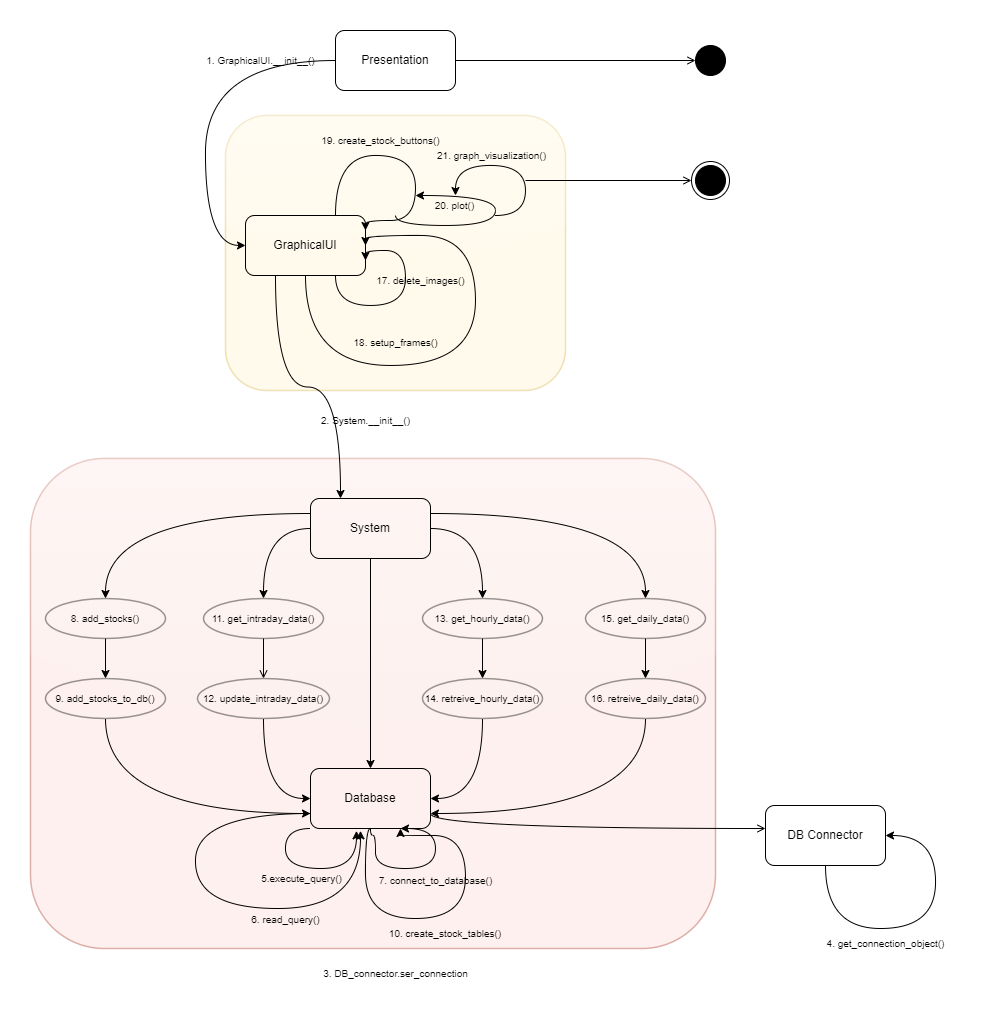

The diagram above was exported from draw.io. Its source (the exported page's mxGraphModel, read from the mxfile embedded in the PNG):
<mxGraphModel dx="903" dy="425" grid="1" gridSize="10" guides="1" tooltips="1" connect="1" arrows="1" fold="1" page="1" pageScale="1" pageWidth="850" pageHeight="1100" math="0" shadow="0">
  <root>
    <mxCell id="0" />
    <mxCell id="1" parent="0" />
    <mxCell id="uRnNnyIJ1v9IDBY8sn0O-82" value="" style="rounded=1;whiteSpace=wrap;html=1;fontSize=10;fillColor=#fad9d5;strokeColor=#ae4132;opacity=40;glass=1;strokeWidth=1.5;" vertex="1" parent="1">
      <mxGeometry x="25" y="533" width="685" height="490" as="geometry" />
    </mxCell>
    <mxCell id="uRnNnyIJ1v9IDBY8sn0O-28" value="" style="rounded=1;whiteSpace=wrap;html=1;fontSize=10;fillColor=#fff2cc;strokeColor=#d6b656;opacity=40;glass=1;strokeWidth=1.5;" vertex="1" parent="1">
      <mxGeometry x="220" y="190" width="340" height="275" as="geometry" />
    </mxCell>
    <mxCell id="uRnNnyIJ1v9IDBY8sn0O-1" value="" style="ellipse;whiteSpace=wrap;html=1;aspect=fixed;fillColor=#000000;" vertex="1" parent="1">
      <mxGeometry x="690" y="120" width="30" height="30" as="geometry" />
    </mxCell>
    <mxCell id="uRnNnyIJ1v9IDBY8sn0O-9" style="edgeStyle=orthogonalEdgeStyle;rounded=0;orthogonalLoop=1;jettySize=auto;html=1;curved=1;" edge="1" parent="1" source="uRnNnyIJ1v9IDBY8sn0O-2" target="uRnNnyIJ1v9IDBY8sn0O-4">
      <mxGeometry relative="1" as="geometry">
        <Array as="points">
          <mxPoint x="200" y="135" />
          <mxPoint x="200" y="320" />
        </Array>
      </mxGeometry>
    </mxCell>
    <mxCell id="uRnNnyIJ1v9IDBY8sn0O-106" style="edgeStyle=orthogonalEdgeStyle;curved=1;rounded=0;orthogonalLoop=1;jettySize=auto;html=1;exitX=1;exitY=0.5;exitDx=0;exitDy=0;entryX=0;entryY=0.5;entryDx=0;entryDy=0;fontSize=10;fontColor=default;endArrow=open;endFill=0;" edge="1" parent="1" source="uRnNnyIJ1v9IDBY8sn0O-2" target="uRnNnyIJ1v9IDBY8sn0O-1">
      <mxGeometry relative="1" as="geometry" />
    </mxCell>
    <mxCell id="uRnNnyIJ1v9IDBY8sn0O-2" value="Presentation" style="rounded=1;whiteSpace=wrap;html=1;fillColor=none;" vertex="1" parent="1">
      <mxGeometry x="330" y="105" width="120" height="60" as="geometry" />
    </mxCell>
    <mxCell id="uRnNnyIJ1v9IDBY8sn0O-11" style="edgeStyle=orthogonalEdgeStyle;curved=1;rounded=0;orthogonalLoop=1;jettySize=auto;html=1;exitX=0.25;exitY=1;exitDx=0;exitDy=0;entryX=0.25;entryY=0;entryDx=0;entryDy=0;" edge="1" parent="1" source="uRnNnyIJ1v9IDBY8sn0O-4" target="uRnNnyIJ1v9IDBY8sn0O-5">
      <mxGeometry relative="1" as="geometry">
        <mxPoint x="610" y="550" as="targetPoint" />
      </mxGeometry>
    </mxCell>
    <mxCell id="uRnNnyIJ1v9IDBY8sn0O-24" style="edgeStyle=orthogonalEdgeStyle;curved=1;rounded=0;orthogonalLoop=1;jettySize=auto;html=1;fontSize=10;" edge="1" parent="1">
      <mxGeometry relative="1" as="geometry">
        <mxPoint x="390" y="290" as="sourcePoint" />
        <mxPoint x="410" y="270" as="targetPoint" />
        <Array as="points">
          <mxPoint x="390" y="300" />
          <mxPoint x="490" y="300" />
          <mxPoint x="490" y="270" />
        </Array>
      </mxGeometry>
    </mxCell>
    <mxCell id="uRnNnyIJ1v9IDBY8sn0O-25" value="20. plot()" style="edgeLabel;html=1;align=center;verticalAlign=middle;resizable=0;points=[];fontSize=10;labelBackgroundColor=none;" vertex="1" connectable="0" parent="uRnNnyIJ1v9IDBY8sn0O-24">
      <mxGeometry x="0.7974" y="-3" relative="1" as="geometry">
        <mxPoint x="16" y="13" as="offset" />
      </mxGeometry>
    </mxCell>
    <mxCell id="uRnNnyIJ1v9IDBY8sn0O-4" value="GraphicalUI" style="rounded=1;whiteSpace=wrap;html=1;fillColor=none;" vertex="1" parent="1">
      <mxGeometry x="240" y="290" width="120" height="60" as="geometry" />
    </mxCell>
    <mxCell id="uRnNnyIJ1v9IDBY8sn0O-44" style="edgeStyle=orthogonalEdgeStyle;curved=1;rounded=0;orthogonalLoop=1;jettySize=auto;html=1;exitX=0.5;exitY=1;exitDx=0;exitDy=0;entryX=0.5;entryY=0;entryDx=0;entryDy=0;fontSize=10;" edge="1" parent="1" source="uRnNnyIJ1v9IDBY8sn0O-5" target="uRnNnyIJ1v9IDBY8sn0O-6">
      <mxGeometry relative="1" as="geometry" />
    </mxCell>
    <mxCell id="uRnNnyIJ1v9IDBY8sn0O-60" style="edgeStyle=orthogonalEdgeStyle;curved=1;rounded=0;orthogonalLoop=1;jettySize=auto;html=1;exitX=0;exitY=0.25;exitDx=0;exitDy=0;fontSize=10;" edge="1" parent="1" source="uRnNnyIJ1v9IDBY8sn0O-5" target="uRnNnyIJ1v9IDBY8sn0O-56">
      <mxGeometry relative="1" as="geometry" />
    </mxCell>
    <mxCell id="uRnNnyIJ1v9IDBY8sn0O-61" style="edgeStyle=orthogonalEdgeStyle;curved=1;rounded=0;orthogonalLoop=1;jettySize=auto;html=1;exitX=0;exitY=0.5;exitDx=0;exitDy=0;entryX=0.5;entryY=0;entryDx=0;entryDy=0;fontSize=10;" edge="1" parent="1" source="uRnNnyIJ1v9IDBY8sn0O-5" target="uRnNnyIJ1v9IDBY8sn0O-55">
      <mxGeometry relative="1" as="geometry" />
    </mxCell>
    <mxCell id="uRnNnyIJ1v9IDBY8sn0O-62" style="edgeStyle=orthogonalEdgeStyle;curved=1;rounded=0;orthogonalLoop=1;jettySize=auto;html=1;exitX=1;exitY=0.5;exitDx=0;exitDy=0;fontSize=10;" edge="1" parent="1" source="uRnNnyIJ1v9IDBY8sn0O-5" target="uRnNnyIJ1v9IDBY8sn0O-57">
      <mxGeometry relative="1" as="geometry" />
    </mxCell>
    <mxCell id="uRnNnyIJ1v9IDBY8sn0O-63" style="edgeStyle=orthogonalEdgeStyle;curved=1;rounded=0;orthogonalLoop=1;jettySize=auto;html=1;exitX=1;exitY=0.25;exitDx=0;exitDy=0;entryX=0.5;entryY=0;entryDx=0;entryDy=0;fontSize=10;" edge="1" parent="1" source="uRnNnyIJ1v9IDBY8sn0O-5" target="uRnNnyIJ1v9IDBY8sn0O-58">
      <mxGeometry relative="1" as="geometry" />
    </mxCell>
    <mxCell id="uRnNnyIJ1v9IDBY8sn0O-5" value="System" style="rounded=1;whiteSpace=wrap;html=1;fillColor=none;" vertex="1" parent="1">
      <mxGeometry x="305" y="573" width="120" height="60" as="geometry" />
    </mxCell>
    <mxCell id="uRnNnyIJ1v9IDBY8sn0O-109" style="edgeStyle=orthogonalEdgeStyle;curved=1;rounded=0;orthogonalLoop=1;jettySize=auto;html=1;exitX=1;exitY=0.75;exitDx=0;exitDy=0;fontSize=10;fontColor=default;endArrow=open;endFill=0;" edge="1" parent="1" source="uRnNnyIJ1v9IDBY8sn0O-6" target="uRnNnyIJ1v9IDBY8sn0O-7">
      <mxGeometry relative="1" as="geometry">
        <Array as="points">
          <mxPoint x="425" y="903" />
        </Array>
      </mxGeometry>
    </mxCell>
    <mxCell id="uRnNnyIJ1v9IDBY8sn0O-6" value="Database" style="rounded=1;whiteSpace=wrap;html=1;fillColor=none;" vertex="1" parent="1">
      <mxGeometry x="305" y="843" width="120" height="60" as="geometry" />
    </mxCell>
    <mxCell id="uRnNnyIJ1v9IDBY8sn0O-7" value="DB Connector" style="rounded=1;whiteSpace=wrap;html=1;fillColor=none;" vertex="1" parent="1">
      <mxGeometry x="760" y="880" width="120" height="60" as="geometry" />
    </mxCell>
    <mxCell id="uRnNnyIJ1v9IDBY8sn0O-10" value="1. GraphicalUI.__init__()" style="text;html=1;align=center;verticalAlign=middle;resizable=0;points=[];autosize=1;strokeColor=none;fillColor=none;rotation=0;fontSize=10;" vertex="1" parent="1">
      <mxGeometry x="190" y="120" width="130" height="30" as="geometry" />
    </mxCell>
    <mxCell id="uRnNnyIJ1v9IDBY8sn0O-12" value="2. System.__init__()" style="text;html=1;align=center;verticalAlign=middle;resizable=0;points=[];autosize=1;strokeColor=none;fillColor=none;rotation=0;fontSize=10;" vertex="1" parent="1">
      <mxGeometry x="305" y="480" width="110" height="30" as="geometry" />
    </mxCell>
    <mxCell id="uRnNnyIJ1v9IDBY8sn0O-13" style="edgeStyle=orthogonalEdgeStyle;curved=1;rounded=0;orthogonalLoop=1;jettySize=auto;html=1;exitX=0.75;exitY=1;exitDx=0;exitDy=0;entryX=1;entryY=0.75;entryDx=0;entryDy=0;" edge="1" parent="1" source="uRnNnyIJ1v9IDBY8sn0O-4" target="uRnNnyIJ1v9IDBY8sn0O-4">
      <mxGeometry relative="1" as="geometry">
        <Array as="points">
          <mxPoint x="330" y="380" />
          <mxPoint x="400" y="380" />
          <mxPoint x="400" y="325" />
        </Array>
      </mxGeometry>
    </mxCell>
    <mxCell id="uRnNnyIJ1v9IDBY8sn0O-14" value="17. delete_images()" style="text;html=1;align=center;verticalAlign=middle;resizable=0;points=[];autosize=1;strokeColor=none;fillColor=none;fontSize=10;" vertex="1" parent="1">
      <mxGeometry x="360" y="340" width="110" height="30" as="geometry" />
    </mxCell>
    <mxCell id="uRnNnyIJ1v9IDBY8sn0O-15" style="edgeStyle=orthogonalEdgeStyle;curved=1;rounded=0;orthogonalLoop=1;jettySize=auto;html=1;exitX=0.5;exitY=1;exitDx=0;exitDy=0;entryX=1;entryY=0.5;entryDx=0;entryDy=0;fontSize=10;" edge="1" parent="1" source="uRnNnyIJ1v9IDBY8sn0O-4" target="uRnNnyIJ1v9IDBY8sn0O-4">
      <mxGeometry relative="1" as="geometry">
        <Array as="points">
          <mxPoint x="300" y="440" />
          <mxPoint x="470" y="440" />
          <mxPoint x="470" y="310" />
          <mxPoint x="360" y="310" />
        </Array>
      </mxGeometry>
    </mxCell>
    <mxCell id="uRnNnyIJ1v9IDBY8sn0O-16" value="18. setup_frames()" style="text;html=1;align=center;verticalAlign=middle;resizable=0;points=[];autosize=1;strokeColor=none;fillColor=none;fontSize=10;" vertex="1" parent="1">
      <mxGeometry x="335" y="402" width="110" height="30" as="geometry" />
    </mxCell>
    <mxCell id="uRnNnyIJ1v9IDBY8sn0O-19" style="edgeStyle=orthogonalEdgeStyle;curved=1;rounded=0;orthogonalLoop=1;jettySize=auto;html=1;exitX=0.75;exitY=0;exitDx=0;exitDy=0;entryX=1;entryY=0.25;entryDx=0;entryDy=0;fontSize=10;" edge="1" parent="1" source="uRnNnyIJ1v9IDBY8sn0O-4" target="uRnNnyIJ1v9IDBY8sn0O-4">
      <mxGeometry relative="1" as="geometry">
        <Array as="points">
          <mxPoint x="330" y="230" />
          <mxPoint x="410" y="230" />
          <mxPoint x="410" y="295" />
        </Array>
      </mxGeometry>
    </mxCell>
    <mxCell id="uRnNnyIJ1v9IDBY8sn0O-20" value="19. create_stock_buttons()" style="text;html=1;align=center;verticalAlign=middle;resizable=0;points=[];autosize=1;strokeColor=none;fillColor=none;fontSize=10;" vertex="1" parent="1">
      <mxGeometry x="305" y="200" width="140" height="30" as="geometry" />
    </mxCell>
    <mxCell id="uRnNnyIJ1v9IDBY8sn0O-26" style="edgeStyle=orthogonalEdgeStyle;curved=1;rounded=0;orthogonalLoop=1;jettySize=auto;html=1;fontSize=10;" edge="1" parent="1">
      <mxGeometry relative="1" as="geometry">
        <mxPoint x="490" y="290" as="sourcePoint" />
        <mxPoint x="450" y="270" as="targetPoint" />
        <Array as="points">
          <mxPoint x="520" y="290" />
          <mxPoint x="520" y="240" />
          <mxPoint x="450" y="240" />
        </Array>
      </mxGeometry>
    </mxCell>
    <mxCell id="uRnNnyIJ1v9IDBY8sn0O-27" value="21. graph_visualization()" style="edgeLabel;html=1;align=center;verticalAlign=middle;resizable=0;points=[];fontSize=10;labelBackgroundColor=none;" vertex="1" connectable="0" parent="uRnNnyIJ1v9IDBY8sn0O-26">
      <mxGeometry x="0.7974" y="-3" relative="1" as="geometry">
        <mxPoint x="39" y="-22" as="offset" />
      </mxGeometry>
    </mxCell>
    <mxCell id="uRnNnyIJ1v9IDBY8sn0O-108" style="edgeStyle=orthogonalEdgeStyle;curved=1;rounded=0;orthogonalLoop=1;jettySize=auto;html=1;exitX=0.5;exitY=1;exitDx=0;exitDy=0;entryX=0.5;entryY=0;entryDx=0;entryDy=0;fontSize=10;fontColor=default;endArrow=open;endFill=0;" edge="1" parent="1" source="uRnNnyIJ1v9IDBY8sn0O-55" target="uRnNnyIJ1v9IDBY8sn0O-65">
      <mxGeometry relative="1" as="geometry" />
    </mxCell>
    <mxCell id="uRnNnyIJ1v9IDBY8sn0O-55" value="11. get_intraday_data()" style="ellipse;whiteSpace=wrap;html=1;glass=1;labelBackgroundColor=none;strokeWidth=1.5;fontSize=10;fillColor=none;opacity=40;" vertex="1" parent="1">
      <mxGeometry x="198" y="673" width="120" height="40" as="geometry" />
    </mxCell>
    <mxCell id="uRnNnyIJ1v9IDBY8sn0O-70" style="edgeStyle=orthogonalEdgeStyle;curved=1;rounded=0;orthogonalLoop=1;jettySize=auto;html=1;exitX=0.5;exitY=1;exitDx=0;exitDy=0;fontSize=10;" edge="1" parent="1" source="uRnNnyIJ1v9IDBY8sn0O-56" target="uRnNnyIJ1v9IDBY8sn0O-66">
      <mxGeometry relative="1" as="geometry" />
    </mxCell>
    <mxCell id="uRnNnyIJ1v9IDBY8sn0O-56" value="8. add_stocks()" style="ellipse;whiteSpace=wrap;html=1;glass=1;labelBackgroundColor=none;strokeWidth=1.5;fontSize=10;fillColor=none;opacity=40;" vertex="1" parent="1">
      <mxGeometry x="40" y="673" width="120" height="40" as="geometry" />
    </mxCell>
    <mxCell id="uRnNnyIJ1v9IDBY8sn0O-72" style="edgeStyle=orthogonalEdgeStyle;curved=1;rounded=0;orthogonalLoop=1;jettySize=auto;html=1;exitX=0.5;exitY=1;exitDx=0;exitDy=0;entryX=0.5;entryY=0;entryDx=0;entryDy=0;fontSize=10;" edge="1" parent="1" source="uRnNnyIJ1v9IDBY8sn0O-57" target="uRnNnyIJ1v9IDBY8sn0O-67">
      <mxGeometry relative="1" as="geometry" />
    </mxCell>
    <mxCell id="uRnNnyIJ1v9IDBY8sn0O-57" value="13. get_hourly_data()" style="ellipse;whiteSpace=wrap;html=1;glass=1;labelBackgroundColor=none;strokeWidth=1.5;fontSize=10;fillColor=none;opacity=40;" vertex="1" parent="1">
      <mxGeometry x="417" y="673" width="120" height="40" as="geometry" />
    </mxCell>
    <mxCell id="uRnNnyIJ1v9IDBY8sn0O-73" style="edgeStyle=orthogonalEdgeStyle;curved=1;rounded=0;orthogonalLoop=1;jettySize=auto;html=1;exitX=0.5;exitY=1;exitDx=0;exitDy=0;entryX=0.5;entryY=0;entryDx=0;entryDy=0;fontSize=10;" edge="1" parent="1" source="uRnNnyIJ1v9IDBY8sn0O-58" target="uRnNnyIJ1v9IDBY8sn0O-68">
      <mxGeometry relative="1" as="geometry" />
    </mxCell>
    <mxCell id="uRnNnyIJ1v9IDBY8sn0O-58" value="15. get_daily_data()" style="ellipse;whiteSpace=wrap;html=1;glass=1;labelBackgroundColor=none;strokeWidth=1.5;fontSize=10;fillColor=none;opacity=40;" vertex="1" parent="1">
      <mxGeometry x="580" y="673" width="120" height="40" as="geometry" />
    </mxCell>
    <mxCell id="uRnNnyIJ1v9IDBY8sn0O-76" style="edgeStyle=orthogonalEdgeStyle;curved=1;rounded=0;orthogonalLoop=1;jettySize=auto;html=1;exitX=0.5;exitY=1;exitDx=0;exitDy=0;entryX=0;entryY=0.5;entryDx=0;entryDy=0;fontSize=10;" edge="1" parent="1" source="uRnNnyIJ1v9IDBY8sn0O-65" target="uRnNnyIJ1v9IDBY8sn0O-6">
      <mxGeometry relative="1" as="geometry" />
    </mxCell>
    <mxCell id="uRnNnyIJ1v9IDBY8sn0O-65" value="12. update_intraday_data()" style="ellipse;whiteSpace=wrap;html=1;glass=1;labelBackgroundColor=none;strokeWidth=1.5;fontSize=10;fillColor=none;opacity=40;" vertex="1" parent="1">
      <mxGeometry x="192" y="753" width="132" height="40" as="geometry" />
    </mxCell>
    <mxCell id="uRnNnyIJ1v9IDBY8sn0O-75" style="edgeStyle=orthogonalEdgeStyle;curved=1;rounded=0;orthogonalLoop=1;jettySize=auto;html=1;exitX=0.5;exitY=1;exitDx=0;exitDy=0;entryX=0;entryY=0.75;entryDx=0;entryDy=0;fontSize=10;" edge="1" parent="1" source="uRnNnyIJ1v9IDBY8sn0O-66" target="uRnNnyIJ1v9IDBY8sn0O-6">
      <mxGeometry relative="1" as="geometry" />
    </mxCell>
    <mxCell id="uRnNnyIJ1v9IDBY8sn0O-66" value="9. add_stocks_to_db()" style="ellipse;whiteSpace=wrap;html=1;glass=1;labelBackgroundColor=none;strokeWidth=1.5;fontSize=10;fillColor=none;opacity=40;" vertex="1" parent="1">
      <mxGeometry x="40" y="753" width="120" height="40" as="geometry" />
    </mxCell>
    <mxCell id="uRnNnyIJ1v9IDBY8sn0O-77" style="edgeStyle=orthogonalEdgeStyle;curved=1;rounded=0;orthogonalLoop=1;jettySize=auto;html=1;exitX=0.5;exitY=1;exitDx=0;exitDy=0;entryX=1;entryY=0.5;entryDx=0;entryDy=0;fontSize=10;" edge="1" parent="1" source="uRnNnyIJ1v9IDBY8sn0O-67" target="uRnNnyIJ1v9IDBY8sn0O-6">
      <mxGeometry relative="1" as="geometry" />
    </mxCell>
    <mxCell id="uRnNnyIJ1v9IDBY8sn0O-67" value="14. retreive_hourly_data()" style="ellipse;whiteSpace=wrap;html=1;glass=1;labelBackgroundColor=none;strokeWidth=1.5;fontSize=10;fillColor=none;opacity=40;" vertex="1" parent="1">
      <mxGeometry x="417" y="753" width="120" height="40" as="geometry" />
    </mxCell>
    <mxCell id="uRnNnyIJ1v9IDBY8sn0O-78" style="edgeStyle=orthogonalEdgeStyle;curved=1;rounded=0;orthogonalLoop=1;jettySize=auto;html=1;exitX=0.5;exitY=1;exitDx=0;exitDy=0;entryX=1;entryY=0.75;entryDx=0;entryDy=0;fontSize=10;" edge="1" parent="1" source="uRnNnyIJ1v9IDBY8sn0O-68" target="uRnNnyIJ1v9IDBY8sn0O-6">
      <mxGeometry relative="1" as="geometry" />
    </mxCell>
    <mxCell id="uRnNnyIJ1v9IDBY8sn0O-68" value="16. retreive_daily_data()" style="ellipse;whiteSpace=wrap;html=1;glass=1;labelBackgroundColor=none;strokeWidth=1.5;fontSize=10;fillColor=none;opacity=40;" vertex="1" parent="1">
      <mxGeometry x="580" y="753" width="120" height="40" as="geometry" />
    </mxCell>
    <mxCell id="uRnNnyIJ1v9IDBY8sn0O-84" style="edgeStyle=orthogonalEdgeStyle;curved=1;rounded=0;orthogonalLoop=1;jettySize=auto;html=1;entryX=0.75;entryY=1;entryDx=0;entryDy=0;fontSize=10;" edge="1" parent="1" target="uRnNnyIJ1v9IDBY8sn0O-6">
      <mxGeometry relative="1" as="geometry">
        <mxPoint x="365" y="903" as="sourcePoint" />
        <Array as="points">
          <mxPoint x="365" y="910" />
          <mxPoint x="370" y="910" />
          <mxPoint x="370" y="943" />
          <mxPoint x="430" y="943" />
          <mxPoint x="430" y="903" />
        </Array>
      </mxGeometry>
    </mxCell>
    <mxCell id="uRnNnyIJ1v9IDBY8sn0O-85" value="7. connect_to_database()" style="text;html=1;align=center;verticalAlign=middle;resizable=0;points=[];autosize=1;strokeColor=none;fillColor=none;fontSize=10;" vertex="1" parent="1">
      <mxGeometry x="360" y="940" width="140" height="30" as="geometry" />
    </mxCell>
    <mxCell id="uRnNnyIJ1v9IDBY8sn0O-87" style="edgeStyle=orthogonalEdgeStyle;curved=1;rounded=0;orthogonalLoop=1;jettySize=auto;html=1;exitX=0;exitY=1;exitDx=0;exitDy=0;entryX=0.383;entryY=1.039;entryDx=0;entryDy=0;entryPerimeter=0;fontSize=10;" edge="1" parent="1" source="uRnNnyIJ1v9IDBY8sn0O-6" target="uRnNnyIJ1v9IDBY8sn0O-6">
      <mxGeometry relative="1" as="geometry">
        <Array as="points">
          <mxPoint x="280" y="903" />
          <mxPoint x="280" y="943" />
          <mxPoint x="351" y="943" />
        </Array>
      </mxGeometry>
    </mxCell>
    <mxCell id="uRnNnyIJ1v9IDBY8sn0O-90" value="5.execute_query()" style="edgeLabel;html=1;align=center;verticalAlign=middle;resizable=0;points=[];fontSize=10;fontColor=default;labelBackgroundColor=none;" vertex="1" connectable="0" parent="uRnNnyIJ1v9IDBY8sn0O-87">
      <mxGeometry x="-0.3858" y="-1" relative="1" as="geometry">
        <mxPoint x="17" y="22" as="offset" />
      </mxGeometry>
    </mxCell>
    <mxCell id="uRnNnyIJ1v9IDBY8sn0O-88" style="edgeStyle=orthogonalEdgeStyle;curved=1;rounded=0;orthogonalLoop=1;jettySize=auto;html=1;exitX=0;exitY=0.75;exitDx=0;exitDy=0;entryX=0.417;entryY=1.039;entryDx=0;entryDy=0;entryPerimeter=0;fontSize=10;" edge="1" parent="1" source="uRnNnyIJ1v9IDBY8sn0O-6" target="uRnNnyIJ1v9IDBY8sn0O-6">
      <mxGeometry relative="1" as="geometry">
        <Array as="points">
          <mxPoint x="190" y="888" />
          <mxPoint x="190" y="983" />
          <mxPoint x="355" y="983" />
        </Array>
      </mxGeometry>
    </mxCell>
    <mxCell id="uRnNnyIJ1v9IDBY8sn0O-91" value="6. read_query()" style="edgeLabel;html=1;align=center;verticalAlign=middle;resizable=0;points=[];fontSize=10;labelBackgroundColor=none;" vertex="1" connectable="0" parent="uRnNnyIJ1v9IDBY8sn0O-88">
      <mxGeometry x="-0.2452" y="3" relative="1" as="geometry">
        <mxPoint x="87" y="49" as="offset" />
      </mxGeometry>
    </mxCell>
    <mxCell id="uRnNnyIJ1v9IDBY8sn0O-92" value="3. DB_connector.ser_connection" style="text;html=1;align=center;verticalAlign=middle;resizable=0;points=[];autosize=1;strokeColor=none;fillColor=none;fontSize=10;fontColor=default;" vertex="1" parent="1">
      <mxGeometry x="305" y="1033" width="170" height="30" as="geometry" />
    </mxCell>
    <mxCell id="uRnNnyIJ1v9IDBY8sn0O-94" style="edgeStyle=orthogonalEdgeStyle;curved=1;rounded=0;orthogonalLoop=1;jettySize=auto;html=1;exitX=0.5;exitY=1;exitDx=0;exitDy=0;entryX=0.75;entryY=1;entryDx=0;entryDy=0;fontSize=10;fontColor=default;" edge="1" parent="1" source="uRnNnyIJ1v9IDBY8sn0O-6" target="uRnNnyIJ1v9IDBY8sn0O-6">
      <mxGeometry relative="1" as="geometry">
        <Array as="points">
          <mxPoint x="360" y="903" />
          <mxPoint x="360" y="993" />
          <mxPoint x="460" y="993" />
          <mxPoint x="460" y="910" />
          <mxPoint x="395" y="910" />
        </Array>
      </mxGeometry>
    </mxCell>
    <mxCell id="uRnNnyIJ1v9IDBY8sn0O-95" value="10. create_stock_tables()" style="text;html=1;strokeColor=none;fillColor=none;align=center;verticalAlign=middle;whiteSpace=wrap;rounded=0;glass=1;labelBackgroundColor=none;strokeWidth=1.5;fontSize=10;fontColor=default;opacity=40;" vertex="1" parent="1">
      <mxGeometry x="380" y="993" width="120" height="30" as="geometry" />
    </mxCell>
    <mxCell id="uRnNnyIJ1v9IDBY8sn0O-96" style="edgeStyle=orthogonalEdgeStyle;curved=1;rounded=0;orthogonalLoop=1;jettySize=auto;html=1;exitX=0.5;exitY=1;exitDx=0;exitDy=0;entryX=1;entryY=0.5;entryDx=0;entryDy=0;fontSize=10;fontColor=default;" edge="1" parent="1" source="uRnNnyIJ1v9IDBY8sn0O-7" target="uRnNnyIJ1v9IDBY8sn0O-7">
      <mxGeometry relative="1" as="geometry">
        <Array as="points">
          <mxPoint x="820" y="1003" />
          <mxPoint x="930" y="1003" />
          <mxPoint x="930" y="910" />
        </Array>
      </mxGeometry>
    </mxCell>
    <mxCell id="uRnNnyIJ1v9IDBY8sn0O-97" value="4. get_connection_object()" style="text;html=1;align=center;verticalAlign=middle;resizable=0;points=[];autosize=1;strokeColor=none;fillColor=none;fontSize=10;fontColor=default;" vertex="1" parent="1">
      <mxGeometry x="810" y="1003" width="140" height="30" as="geometry" />
    </mxCell>
    <mxCell id="uRnNnyIJ1v9IDBY8sn0O-98" value="" style="ellipse;whiteSpace=wrap;html=1;aspect=fixed;fillColor=#000000;" vertex="1" parent="1">
      <mxGeometry x="690" y="240" width="30" height="30" as="geometry" />
    </mxCell>
    <mxCell id="uRnNnyIJ1v9IDBY8sn0O-99" value="" style="ellipse;whiteSpace=wrap;html=1;aspect=fixed;fillColor=none;" vertex="1" parent="1">
      <mxGeometry x="686" y="236" width="38" height="38" as="geometry" />
    </mxCell>
    <mxCell id="uRnNnyIJ1v9IDBY8sn0O-102" style="edgeStyle=orthogonalEdgeStyle;curved=1;rounded=0;orthogonalLoop=1;jettySize=auto;html=1;entryX=0;entryY=0.5;entryDx=0;entryDy=0;fontSize=10;fontColor=default;endArrow=open;endFill=0;" edge="1" parent="1" target="uRnNnyIJ1v9IDBY8sn0O-99">
      <mxGeometry relative="1" as="geometry">
        <mxPoint x="520" y="255" as="sourcePoint" />
      </mxGeometry>
    </mxCell>
  </root>
</mxGraphModel>